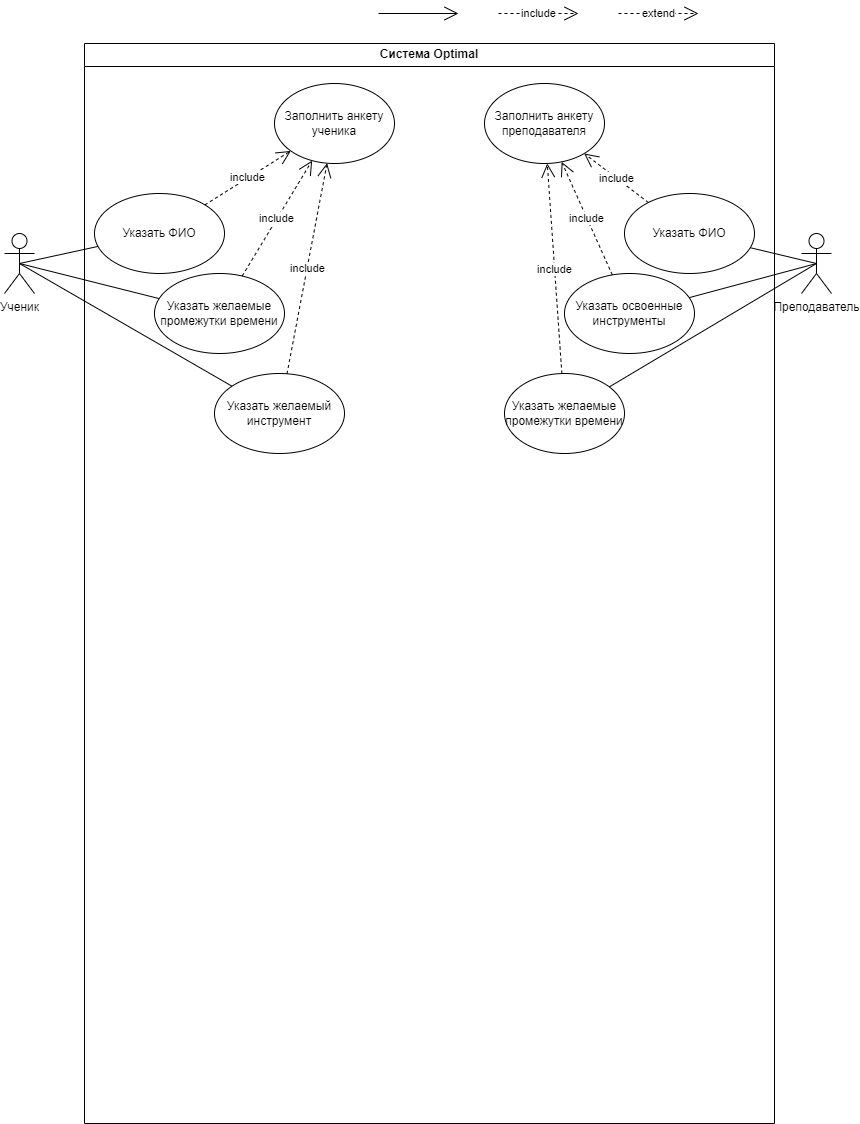

The diagram above was exported from draw.io. Its source (the exported page's mxGraphModel, read from the mxfile embedded in the PNG):
<mxGraphModel dx="789" dy="887" grid="1" gridSize="10" guides="1" tooltips="1" connect="1" arrows="1" fold="1" page="1" pageScale="1" pageWidth="827" pageHeight="1169" math="0" shadow="0">
  <root>
    <mxCell id="WIyWlLk6GJQsqaUBKTNV-0" />
    <mxCell id="WIyWlLk6GJQsqaUBKTNV-1" parent="WIyWlLk6GJQsqaUBKTNV-0" />
    <mxCell id="krtc9g2bstwBj-4F9eUw-6" value="Ученик&lt;br&gt;" style="shape=umlActor;verticalLabelPosition=bottom;verticalAlign=top;html=1;" parent="WIyWlLk6GJQsqaUBKTNV-1" vertex="1">
      <mxGeometry x="40" y="260" width="30" height="60" as="geometry" />
    </mxCell>
    <mxCell id="krtc9g2bstwBj-4F9eUw-16" value="" style="endArrow=open;endFill=1;endSize=12;html=1;rounded=0;" parent="WIyWlLk6GJQsqaUBKTNV-1" edge="1">
      <mxGeometry width="160" relative="1" as="geometry">
        <mxPoint x="414" y="40" as="sourcePoint" />
        <mxPoint x="494" y="40" as="targetPoint" />
      </mxGeometry>
    </mxCell>
    <mxCell id="krtc9g2bstwBj-4F9eUw-19" value="Преподаватель" style="shape=umlActor;verticalLabelPosition=bottom;verticalAlign=top;html=1;" parent="WIyWlLk6GJQsqaUBKTNV-1" vertex="1">
      <mxGeometry x="837" y="260" width="30" height="60" as="geometry" />
    </mxCell>
    <mxCell id="krtc9g2bstwBj-4F9eUw-43" value="include" style="endArrow=open;endSize=12;dashed=1;html=1;rounded=0;" parent="WIyWlLk6GJQsqaUBKTNV-1" edge="1">
      <mxGeometry width="160" relative="1" as="geometry">
        <mxPoint x="534" y="40" as="sourcePoint" />
        <mxPoint x="614" y="40" as="targetPoint" />
      </mxGeometry>
    </mxCell>
    <mxCell id="krtc9g2bstwBj-4F9eUw-47" value="extend" style="endArrow=open;endSize=12;dashed=1;html=1;rounded=0;" parent="WIyWlLk6GJQsqaUBKTNV-1" edge="1">
      <mxGeometry width="160" relative="1" as="geometry">
        <mxPoint x="654" y="40" as="sourcePoint" />
        <mxPoint x="734" y="40" as="targetPoint" />
      </mxGeometry>
    </mxCell>
    <mxCell id="SvJ2kyIWWU8BiTVmHB7T-8" value="Система Optimal" style="swimlane;whiteSpace=wrap;html=1;" vertex="1" parent="WIyWlLk6GJQsqaUBKTNV-1">
      <mxGeometry x="120" y="70" width="690" height="1080" as="geometry" />
    </mxCell>
    <mxCell id="krtc9g2bstwBj-4F9eUw-4" value="Указать желаемые промежутки времени" style="ellipse;whiteSpace=wrap;html=1;" parent="SvJ2kyIWWU8BiTVmHB7T-8" vertex="1">
      <mxGeometry x="70" y="230" width="130" height="80" as="geometry" />
    </mxCell>
    <mxCell id="SvJ2kyIWWU8BiTVmHB7T-10" value="Указать желаемые промежутки времени" style="ellipse;whiteSpace=wrap;html=1;" vertex="1" parent="SvJ2kyIWWU8BiTVmHB7T-8">
      <mxGeometry x="420" y="330" width="120" height="80" as="geometry" />
    </mxCell>
    <mxCell id="SvJ2kyIWWU8BiTVmHB7T-13" value="Заполнить анкету ученика" style="ellipse;whiteSpace=wrap;html=1;" vertex="1" parent="SvJ2kyIWWU8BiTVmHB7T-8">
      <mxGeometry x="190" y="40" width="120" height="80" as="geometry" />
    </mxCell>
    <mxCell id="SvJ2kyIWWU8BiTVmHB7T-14" value="include" style="endArrow=open;endSize=12;dashed=1;html=1;rounded=0;" edge="1" parent="SvJ2kyIWWU8BiTVmHB7T-8" source="krtc9g2bstwBj-4F9eUw-4" target="SvJ2kyIWWU8BiTVmHB7T-13">
      <mxGeometry width="160" relative="1" as="geometry">
        <mxPoint x="184" y="-20" as="sourcePoint" />
        <mxPoint x="264" y="-20" as="targetPoint" />
      </mxGeometry>
    </mxCell>
    <mxCell id="SvJ2kyIWWU8BiTVmHB7T-15" value="include" style="endArrow=open;endSize=12;dashed=1;html=1;rounded=0;" edge="1" parent="SvJ2kyIWWU8BiTVmHB7T-8" source="SvJ2kyIWWU8BiTVmHB7T-10" target="SvJ2kyIWWU8BiTVmHB7T-22">
      <mxGeometry width="160" relative="1" as="geometry">
        <mxPoint x="184" y="-20" as="sourcePoint" />
        <mxPoint x="600" y="120" as="targetPoint" />
      </mxGeometry>
    </mxCell>
    <mxCell id="SvJ2kyIWWU8BiTVmHB7T-16" value="Указать желаемый инструмент" style="ellipse;whiteSpace=wrap;html=1;" vertex="1" parent="SvJ2kyIWWU8BiTVmHB7T-8">
      <mxGeometry x="130" y="330" width="130" height="80" as="geometry" />
    </mxCell>
    <mxCell id="SvJ2kyIWWU8BiTVmHB7T-19" value="Указать ФИО" style="ellipse;whiteSpace=wrap;html=1;" vertex="1" parent="SvJ2kyIWWU8BiTVmHB7T-8">
      <mxGeometry x="10" y="150" width="130" height="80" as="geometry" />
    </mxCell>
    <mxCell id="SvJ2kyIWWU8BiTVmHB7T-20" value="include" style="endArrow=open;endSize=12;dashed=1;html=1;rounded=0;" edge="1" parent="SvJ2kyIWWU8BiTVmHB7T-8" source="SvJ2kyIWWU8BiTVmHB7T-16" target="SvJ2kyIWWU8BiTVmHB7T-13">
      <mxGeometry width="160" relative="1" as="geometry">
        <mxPoint x="305.85192601213726" y="302.11410625963777" as="sourcePoint" />
        <mxPoint x="369.2522769936411" y="187.53239779801993" as="targetPoint" />
      </mxGeometry>
    </mxCell>
    <mxCell id="SvJ2kyIWWU8BiTVmHB7T-21" value="include" style="endArrow=open;endSize=12;dashed=1;html=1;rounded=0;" edge="1" parent="SvJ2kyIWWU8BiTVmHB7T-8" source="SvJ2kyIWWU8BiTVmHB7T-19" target="SvJ2kyIWWU8BiTVmHB7T-13">
      <mxGeometry width="160" relative="1" as="geometry">
        <mxPoint x="305.85192601213726" y="302.11410625963777" as="sourcePoint" />
        <mxPoint x="369.2522769936411" y="187.53239779801993" as="targetPoint" />
      </mxGeometry>
    </mxCell>
    <mxCell id="SvJ2kyIWWU8BiTVmHB7T-22" value="Заполнить анкету преподавателя" style="ellipse;whiteSpace=wrap;html=1;" vertex="1" parent="SvJ2kyIWWU8BiTVmHB7T-8">
      <mxGeometry x="400" y="40" width="120" height="80" as="geometry" />
    </mxCell>
    <mxCell id="SvJ2kyIWWU8BiTVmHB7T-23" value="Указать ФИО" style="ellipse;whiteSpace=wrap;html=1;" vertex="1" parent="SvJ2kyIWWU8BiTVmHB7T-8">
      <mxGeometry x="540" y="150" width="130" height="80" as="geometry" />
    </mxCell>
    <mxCell id="SvJ2kyIWWU8BiTVmHB7T-24" value="include" style="endArrow=open;endSize=12;dashed=1;html=1;rounded=0;" edge="1" source="SvJ2kyIWWU8BiTVmHB7T-23" parent="SvJ2kyIWWU8BiTVmHB7T-8" target="SvJ2kyIWWU8BiTVmHB7T-22">
      <mxGeometry width="160" relative="1" as="geometry">
        <mxPoint x="657.3519260121373" y="462.11410625963777" as="sourcePoint" />
        <mxPoint x="495.6261842344104" y="99.33762762257379" as="targetPoint" />
      </mxGeometry>
    </mxCell>
    <mxCell id="SvJ2kyIWWU8BiTVmHB7T-27" value="Указать освоенные инструменты" style="ellipse;whiteSpace=wrap;html=1;" vertex="1" parent="SvJ2kyIWWU8BiTVmHB7T-8">
      <mxGeometry x="480" y="230" width="130" height="80" as="geometry" />
    </mxCell>
    <mxCell id="SvJ2kyIWWU8BiTVmHB7T-29" value="include" style="endArrow=open;endSize=12;dashed=1;html=1;rounded=0;" edge="1" parent="SvJ2kyIWWU8BiTVmHB7T-8" source="SvJ2kyIWWU8BiTVmHB7T-27" target="SvJ2kyIWWU8BiTVmHB7T-22">
      <mxGeometry width="160" relative="1" as="geometry">
        <mxPoint x="713.8615721283479" y="239.0306217145992" as="sourcePoint" />
        <mxPoint x="649.6812906373318" y="190.00292706725077" as="targetPoint" />
      </mxGeometry>
    </mxCell>
    <mxCell id="SvJ2kyIWWU8BiTVmHB7T-9" value="" style="endArrow=none;html=1;rounded=0;exitX=0.5;exitY=0.5;exitDx=0;exitDy=0;exitPerimeter=0;" edge="1" parent="WIyWlLk6GJQsqaUBKTNV-1" source="krtc9g2bstwBj-4F9eUw-6" target="krtc9g2bstwBj-4F9eUw-4">
      <mxGeometry width="50" height="50" relative="1" as="geometry">
        <mxPoint x="390" y="450" as="sourcePoint" />
        <mxPoint x="440" y="400" as="targetPoint" />
      </mxGeometry>
    </mxCell>
    <mxCell id="SvJ2kyIWWU8BiTVmHB7T-11" value="" style="endArrow=none;html=1;rounded=0;exitX=0.5;exitY=0.5;exitDx=0;exitDy=0;exitPerimeter=0;" edge="1" target="SvJ2kyIWWU8BiTVmHB7T-10" parent="WIyWlLk6GJQsqaUBKTNV-1" source="krtc9g2bstwBj-4F9eUw-19">
      <mxGeometry width="50" height="50" relative="1" as="geometry">
        <mxPoint x="105" y="485" as="sourcePoint" />
        <mxPoint x="440" y="490" as="targetPoint" />
      </mxGeometry>
    </mxCell>
    <mxCell id="SvJ2kyIWWU8BiTVmHB7T-17" value="" style="endArrow=none;html=1;rounded=0;exitX=0.5;exitY=0.5;exitDx=0;exitDy=0;exitPerimeter=0;" edge="1" parent="WIyWlLk6GJQsqaUBKTNV-1" source="krtc9g2bstwBj-4F9eUw-6" target="SvJ2kyIWWU8BiTVmHB7T-16">
      <mxGeometry width="50" height="50" relative="1" as="geometry">
        <mxPoint x="65" y="300" as="sourcePoint" />
        <mxPoint x="130" y="300" as="targetPoint" />
      </mxGeometry>
    </mxCell>
    <mxCell id="SvJ2kyIWWU8BiTVmHB7T-18" value="" style="endArrow=none;html=1;rounded=0;exitX=0.5;exitY=0.5;exitDx=0;exitDy=0;exitPerimeter=0;" edge="1" target="SvJ2kyIWWU8BiTVmHB7T-19" parent="WIyWlLk6GJQsqaUBKTNV-1" source="krtc9g2bstwBj-4F9eUw-6">
      <mxGeometry width="50" height="50" relative="1" as="geometry">
        <mxPoint x="30" y="60" as="sourcePoint" />
        <mxPoint x="105" y="70" as="targetPoint" />
      </mxGeometry>
    </mxCell>
    <mxCell id="SvJ2kyIWWU8BiTVmHB7T-25" value="" style="endArrow=none;html=1;rounded=0;exitX=0.5;exitY=0.5;exitDx=0;exitDy=0;exitPerimeter=0;" edge="1" target="SvJ2kyIWWU8BiTVmHB7T-23" parent="WIyWlLk6GJQsqaUBKTNV-1" source="krtc9g2bstwBj-4F9eUw-19">
      <mxGeometry width="50" height="50" relative="1" as="geometry">
        <mxPoint x="878.5" y="270" as="sourcePoint" />
        <mxPoint x="456.5" y="230" as="targetPoint" />
      </mxGeometry>
    </mxCell>
    <mxCell id="SvJ2kyIWWU8BiTVmHB7T-28" value="" style="endArrow=none;html=1;rounded=0;exitX=0.5;exitY=0.5;exitDx=0;exitDy=0;exitPerimeter=0;" edge="1" target="SvJ2kyIWWU8BiTVmHB7T-27" parent="WIyWlLk6GJQsqaUBKTNV-1" source="krtc9g2bstwBj-4F9eUw-19">
      <mxGeometry width="50" height="50" relative="1" as="geometry">
        <mxPoint x="726" y="574" as="sourcePoint" />
        <mxPoint x="330.5" y="514" as="targetPoint" />
      </mxGeometry>
    </mxCell>
  </root>
</mxGraphModel>